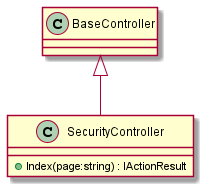

The diagram above was rendered by PlantUML. Its source (embedded in the PNG):
@startuml
class SecurityController {
    + Index(page:string) : IActionResult
}
BaseController <|-- SecurityController
@enduml